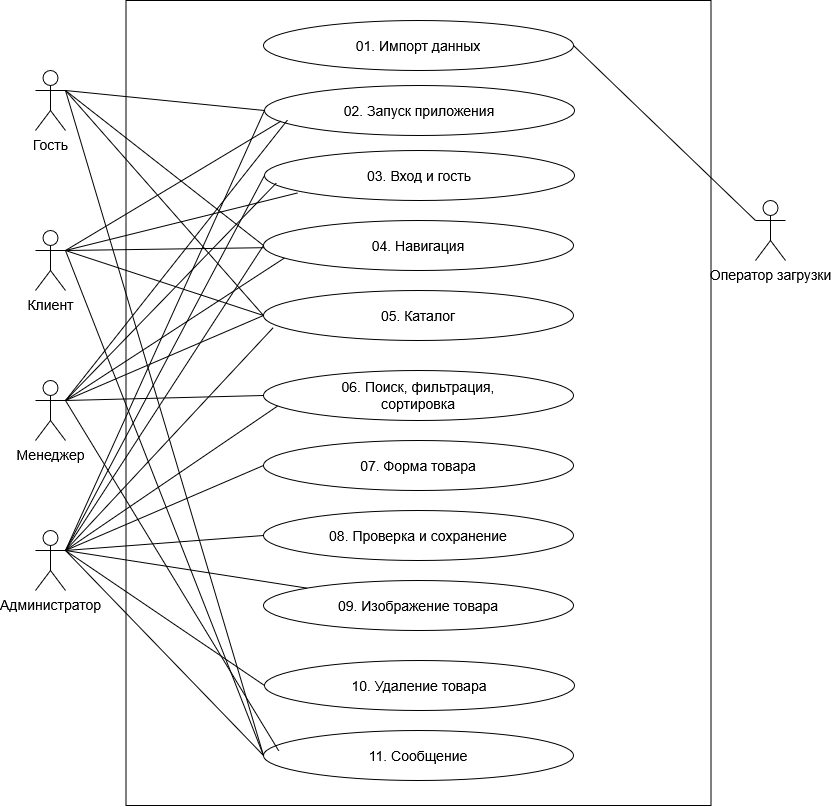

The diagram above was exported from draw.io. Its source (the exported page's mxGraphModel, read from the mxfile embedded in the PNG):
<mxGraphModel dx="2644" dy="988" grid="1" gridSize="10" guides="1" tooltips="1" connect="1" arrows="1" fold="1" page="1" pageScale="1" pageWidth="827" pageHeight="1169" math="0" shadow="0">
  <root>
    <mxCell id="0" />
    <mxCell id="1" parent="0" />
    <mxCell id="MfIkWG7JYv0t3KTOVpcl-48" parent="1" style="rounded=0;whiteSpace=wrap;html=1;" value="" vertex="1">
      <mxGeometry height="805" width="585" x="120.5" y="60" as="geometry" />
    </mxCell>
    <mxCell id="MfIkWG7JYv0t3KTOVpcl-1" parent="1" style="ellipse;whiteSpace=wrap;html=1;shapeInside=1;fontSize=14;" value="01. Импорт данных" vertex="1">
      <mxGeometry height="50" width="310" x="258" y="80" as="geometry" />
    </mxCell>
    <mxCell id="MfIkWG7JYv0t3KTOVpcl-3" parent="1" style="ellipse;whiteSpace=wrap;html=1;shapeInside=1;fontSize=14;" value="02. Запуск приложения" vertex="1">
      <mxGeometry height="50" width="310" x="259" y="145" as="geometry" />
    </mxCell>
    <mxCell id="MfIkWG7JYv0t3KTOVpcl-4" parent="1" style="ellipse;whiteSpace=wrap;html=1;shapeInside=1;fontSize=14;" value="11. Сообщение" vertex="1">
      <mxGeometry height="50" width="310" x="258" y="790" as="geometry" />
    </mxCell>
    <mxCell id="MfIkWG7JYv0t3KTOVpcl-5" parent="1" style="ellipse;whiteSpace=wrap;html=1;shapeInside=1;fontSize=14;" value="10. Удаление товара" vertex="1">
      <mxGeometry height="50" width="310" x="259" y="720" as="geometry" />
    </mxCell>
    <mxCell id="MfIkWG7JYv0t3KTOVpcl-6" parent="1" style="ellipse;whiteSpace=wrap;html=1;shapeInside=1;fontSize=14;" value="03. Вход и гость" vertex="1">
      <mxGeometry height="50" width="310" x="259" y="210" as="geometry" />
    </mxCell>
    <mxCell id="MfIkWG7JYv0t3KTOVpcl-7" parent="1" style="ellipse;whiteSpace=wrap;html=1;shapeInside=1;fontSize=14;" value="04. Навигация" vertex="1">
      <mxGeometry height="50" width="310" x="258" y="280" as="geometry" />
    </mxCell>
    <mxCell id="MfIkWG7JYv0t3KTOVpcl-8" parent="1" style="ellipse;whiteSpace=wrap;html=1;shapeInside=1;fontSize=14;" value="05. Каталог" vertex="1">
      <mxGeometry height="50" width="310" x="258" y="350" as="geometry" />
    </mxCell>
    <mxCell id="MfIkWG7JYv0t3KTOVpcl-9" parent="1" style="ellipse;whiteSpace=wrap;html=1;shapeInside=1;fontSize=14;" value="06. Поиск, фильтрация, сортировка" vertex="1">
      <mxGeometry height="50" width="310" x="258" y="430" as="geometry" />
    </mxCell>
    <mxCell id="MfIkWG7JYv0t3KTOVpcl-10" parent="1" style="ellipse;whiteSpace=wrap;html=1;shapeInside=1;fontSize=14;" value="07. Форма товара" vertex="1">
      <mxGeometry height="50" width="310" x="258" y="500" as="geometry" />
    </mxCell>
    <mxCell id="MfIkWG7JYv0t3KTOVpcl-11" parent="1" style="ellipse;whiteSpace=wrap;html=1;shapeInside=1;fontSize=14;" value="08. Проверка и сохранение" vertex="1">
      <mxGeometry height="50" width="310" x="258" y="570" as="geometry" />
    </mxCell>
    <mxCell id="MfIkWG7JYv0t3KTOVpcl-12" parent="1" style="ellipse;whiteSpace=wrap;html=1;shapeInside=1;fontSize=14;" value="09. Изображение товара" vertex="1">
      <mxGeometry height="50" width="310" x="258" y="640" as="geometry" />
    </mxCell>
    <mxCell id="MfIkWG7JYv0t3KTOVpcl-20" edge="1" parent="1" source="MfIkWG7JYv0t3KTOVpcl-13" style="rounded=0;orthogonalLoop=1;jettySize=auto;html=1;exitX=1;exitY=0.3333333333333333;exitDx=0;exitDy=0;exitPerimeter=0;entryX=0;entryY=0.5;entryDx=0;entryDy=0;defaultLabelBackgroundColor=page;endArrow=none;endFill=0;" target="MfIkWG7JYv0t3KTOVpcl-4">
      <mxGeometry relative="1" as="geometry" />
    </mxCell>
    <mxCell id="MfIkWG7JYv0t3KTOVpcl-22" edge="1" parent="1" source="MfIkWG7JYv0t3KTOVpcl-13" style="rounded=0;orthogonalLoop=1;jettySize=auto;html=1;exitX=1;exitY=0.3333333333333333;exitDx=0;exitDy=0;exitPerimeter=0;entryX=0;entryY=0.5;entryDx=0;entryDy=0;defaultLabelBackgroundColor=page;endArrow=none;endFill=0;" target="MfIkWG7JYv0t3KTOVpcl-3">
      <mxGeometry relative="1" as="geometry" />
    </mxCell>
    <mxCell id="MfIkWG7JYv0t3KTOVpcl-23" edge="1" parent="1" source="MfIkWG7JYv0t3KTOVpcl-13" style="rounded=0;orthogonalLoop=1;jettySize=auto;html=1;exitX=1;exitY=0.3333333333333333;exitDx=0;exitDy=0;exitPerimeter=0;entryX=0;entryY=0.5;entryDx=0;entryDy=0;defaultLabelBackgroundColor=page;endArrow=none;endFill=0;" target="MfIkWG7JYv0t3KTOVpcl-7">
      <mxGeometry relative="1" as="geometry" />
    </mxCell>
    <mxCell id="MfIkWG7JYv0t3KTOVpcl-24" edge="1" parent="1" source="MfIkWG7JYv0t3KTOVpcl-13" style="rounded=0;orthogonalLoop=1;jettySize=auto;html=1;exitX=1;exitY=0.3333333333333333;exitDx=0;exitDy=0;exitPerimeter=0;entryX=0;entryY=0.5;entryDx=0;entryDy=0;defaultLabelBackgroundColor=page;endArrow=none;endFill=0;" target="MfIkWG7JYv0t3KTOVpcl-8">
      <mxGeometry relative="1" as="geometry" />
    </mxCell>
    <mxCell id="MfIkWG7JYv0t3KTOVpcl-13" parent="1" style="shape=umlActor;verticalLabelPosition=bottom;verticalAlign=top;html=1;outlineConnect=0;labelPerimeter=1;fontSize=14;" value="Гость" vertex="1">
      <mxGeometry height="60" width="30" x="30" y="130" as="geometry" />
    </mxCell>
    <mxCell id="MfIkWG7JYv0t3KTOVpcl-25" edge="1" parent="1" source="MfIkWG7JYv0t3KTOVpcl-14" style="rounded=0;orthogonalLoop=1;jettySize=auto;html=1;exitX=1;exitY=0.3333333333333333;exitDx=0;exitDy=0;exitPerimeter=0;entryX=0;entryY=0.5;entryDx=0;entryDy=0;defaultLabelBackgroundColor=page;endArrow=none;endFill=0;" target="MfIkWG7JYv0t3KTOVpcl-4">
      <mxGeometry relative="1" as="geometry" />
    </mxCell>
    <mxCell id="MfIkWG7JYv0t3KTOVpcl-28" edge="1" parent="1" source="MfIkWG7JYv0t3KTOVpcl-14" style="rounded=0;orthogonalLoop=1;jettySize=auto;html=1;exitX=1;exitY=0.3333333333333333;exitDx=0;exitDy=0;exitPerimeter=0;defaultLabelBackgroundColor=page;endArrow=none;endFill=0;" target="MfIkWG7JYv0t3KTOVpcl-7">
      <mxGeometry relative="1" as="geometry" />
    </mxCell>
    <mxCell id="MfIkWG7JYv0t3KTOVpcl-29" edge="1" parent="1" source="MfIkWG7JYv0t3KTOVpcl-14" style="rounded=0;orthogonalLoop=1;jettySize=auto;html=1;exitX=1;exitY=0.3333333333333333;exitDx=0;exitDy=0;exitPerimeter=0;entryX=0;entryY=0.5;entryDx=0;entryDy=0;defaultLabelBackgroundColor=page;endArrow=none;endFill=0;" target="MfIkWG7JYv0t3KTOVpcl-8">
      <mxGeometry relative="1" as="geometry" />
    </mxCell>
    <mxCell id="MfIkWG7JYv0t3KTOVpcl-14" parent="1" style="shape=umlActor;verticalLabelPosition=bottom;verticalAlign=top;html=1;outlineConnect=0;labelPerimeter=1;fontSize=14;" value="Клиент" vertex="1">
      <mxGeometry height="60" width="30" x="30" y="290" as="geometry" />
    </mxCell>
    <mxCell id="MfIkWG7JYv0t3KTOVpcl-34" edge="1" parent="1" source="MfIkWG7JYv0t3KTOVpcl-15" style="rounded=0;orthogonalLoop=1;jettySize=auto;html=1;exitX=1;exitY=0.3333333333333333;exitDx=0;exitDy=0;exitPerimeter=0;entryX=0;entryY=0.5;entryDx=0;entryDy=0;defaultLabelBackgroundColor=page;endArrow=none;endFill=0;" target="MfIkWG7JYv0t3KTOVpcl-8">
      <mxGeometry relative="1" as="geometry" />
    </mxCell>
    <mxCell id="MfIkWG7JYv0t3KTOVpcl-35" edge="1" parent="1" source="MfIkWG7JYv0t3KTOVpcl-15" style="rounded=0;orthogonalLoop=1;jettySize=auto;html=1;exitX=1;exitY=0.3333333333333333;exitDx=0;exitDy=0;exitPerimeter=0;entryX=0;entryY=0.5;entryDx=0;entryDy=0;defaultLabelBackgroundColor=page;endArrow=none;endFill=0;" target="MfIkWG7JYv0t3KTOVpcl-9">
      <mxGeometry relative="1" as="geometry" />
    </mxCell>
    <mxCell id="MfIkWG7JYv0t3KTOVpcl-15" parent="1" style="shape=umlActor;verticalLabelPosition=bottom;verticalAlign=top;html=1;outlineConnect=0;labelPerimeter=1;fontSize=14;" value="Менеджер" vertex="1">
      <mxGeometry height="60" width="30" x="30" y="440" as="geometry" />
    </mxCell>
    <mxCell id="MfIkWG7JYv0t3KTOVpcl-37" edge="1" parent="1" source="MfIkWG7JYv0t3KTOVpcl-16" style="rounded=0;orthogonalLoop=1;jettySize=auto;html=1;exitX=1;exitY=0.3333333333333333;exitDx=0;exitDy=0;exitPerimeter=0;entryX=0;entryY=0.5;entryDx=0;entryDy=0;defaultLabelBackgroundColor=page;endArrow=none;endFill=0;" target="MfIkWG7JYv0t3KTOVpcl-4">
      <mxGeometry relative="1" as="geometry" />
    </mxCell>
    <mxCell id="MfIkWG7JYv0t3KTOVpcl-38" edge="1" parent="1" source="MfIkWG7JYv0t3KTOVpcl-16" style="rounded=0;orthogonalLoop=1;jettySize=auto;html=1;exitX=1;exitY=0.3333333333333333;exitDx=0;exitDy=0;exitPerimeter=0;entryX=0;entryY=0.5;entryDx=0;entryDy=0;defaultLabelBackgroundColor=page;endArrow=none;endFill=0;" target="MfIkWG7JYv0t3KTOVpcl-3">
      <mxGeometry relative="1" as="geometry" />
    </mxCell>
    <mxCell id="MfIkWG7JYv0t3KTOVpcl-39" edge="1" parent="1" source="MfIkWG7JYv0t3KTOVpcl-16" style="rounded=0;orthogonalLoop=1;jettySize=auto;html=1;exitX=1;exitY=0.3333333333333333;exitDx=0;exitDy=0;exitPerimeter=0;entryX=0;entryY=0.5;entryDx=0;entryDy=0;defaultLabelBackgroundColor=page;endArrow=none;endFill=0;" target="MfIkWG7JYv0t3KTOVpcl-6">
      <mxGeometry relative="1" as="geometry" />
    </mxCell>
    <mxCell id="MfIkWG7JYv0t3KTOVpcl-40" edge="1" parent="1" source="MfIkWG7JYv0t3KTOVpcl-16" style="rounded=0;orthogonalLoop=1;jettySize=auto;html=1;exitX=1;exitY=0.3333333333333333;exitDx=0;exitDy=0;exitPerimeter=0;entryX=0;entryY=0.5;entryDx=0;entryDy=0;defaultLabelBackgroundColor=page;endArrow=none;endFill=0;" target="MfIkWG7JYv0t3KTOVpcl-7">
      <mxGeometry relative="1" as="geometry" />
    </mxCell>
    <mxCell id="MfIkWG7JYv0t3KTOVpcl-43" edge="1" parent="1" source="MfIkWG7JYv0t3KTOVpcl-16" style="rounded=0;orthogonalLoop=1;jettySize=auto;html=1;exitX=1;exitY=0.3333333333333333;exitDx=0;exitDy=0;exitPerimeter=0;entryX=0;entryY=0.5;entryDx=0;entryDy=0;defaultLabelBackgroundColor=page;endArrow=none;endFill=0;" target="MfIkWG7JYv0t3KTOVpcl-10">
      <mxGeometry relative="1" as="geometry" />
    </mxCell>
    <mxCell id="MfIkWG7JYv0t3KTOVpcl-44" edge="1" parent="1" source="MfIkWG7JYv0t3KTOVpcl-16" style="rounded=0;orthogonalLoop=1;jettySize=auto;html=1;exitX=1;exitY=0.3333333333333333;exitDx=0;exitDy=0;exitPerimeter=0;entryX=0;entryY=0.5;entryDx=0;entryDy=0;defaultLabelBackgroundColor=page;endArrow=none;endFill=0;" target="MfIkWG7JYv0t3KTOVpcl-11">
      <mxGeometry relative="1" as="geometry" />
    </mxCell>
    <mxCell id="MfIkWG7JYv0t3KTOVpcl-45" edge="1" parent="1" source="MfIkWG7JYv0t3KTOVpcl-16" style="rounded=0;orthogonalLoop=1;jettySize=auto;html=1;exitX=1;exitY=0.3333333333333333;exitDx=0;exitDy=0;exitPerimeter=0;defaultLabelBackgroundColor=page;endArrow=none;endFill=0;" target="MfIkWG7JYv0t3KTOVpcl-12">
      <mxGeometry relative="1" as="geometry" />
    </mxCell>
    <mxCell id="MfIkWG7JYv0t3KTOVpcl-46" edge="1" parent="1" source="MfIkWG7JYv0t3KTOVpcl-16" style="rounded=0;orthogonalLoop=1;jettySize=auto;html=1;exitX=1;exitY=0.3333333333333333;exitDx=0;exitDy=0;exitPerimeter=0;entryX=0;entryY=0.5;entryDx=0;entryDy=0;defaultLabelBackgroundColor=page;endArrow=none;endFill=0;" target="MfIkWG7JYv0t3KTOVpcl-5">
      <mxGeometry relative="1" as="geometry" />
    </mxCell>
    <mxCell id="MfIkWG7JYv0t3KTOVpcl-16" parent="1" style="shape=umlActor;verticalLabelPosition=bottom;verticalAlign=top;html=1;outlineConnect=0;labelPerimeter=1;fontSize=14;" value="Администратор" vertex="1">
      <mxGeometry height="60" width="30" x="30" y="590" as="geometry" />
    </mxCell>
    <mxCell id="MfIkWG7JYv0t3KTOVpcl-47" edge="1" parent="1" source="MfIkWG7JYv0t3KTOVpcl-17" style="rounded=0;orthogonalLoop=1;jettySize=auto;html=1;exitX=0;exitY=0.3333333333333333;exitDx=0;exitDy=0;exitPerimeter=0;entryX=1;entryY=0.5;entryDx=0;entryDy=0;defaultLabelBackgroundColor=page;endArrow=none;endFill=0;" target="MfIkWG7JYv0t3KTOVpcl-1">
      <mxGeometry relative="1" as="geometry" />
    </mxCell>
    <mxCell id="MfIkWG7JYv0t3KTOVpcl-17" parent="1" style="shape=umlActor;verticalLabelPosition=bottom;verticalAlign=top;html=1;outlineConnect=0;labelPerimeter=1;fontSize=14;" value="Оператор загрузки" vertex="1">
      <mxGeometry height="60" width="30" x="750" y="260" as="geometry" />
    </mxCell>
    <mxCell id="MfIkWG7JYv0t3KTOVpcl-26" edge="1" parent="1" source="MfIkWG7JYv0t3KTOVpcl-14" style="rounded=0;orthogonalLoop=1;jettySize=auto;html=1;exitX=1;exitY=0.3333333333333333;exitDx=0;exitDy=0;exitPerimeter=0;entryX=0.053;entryY=0.714;entryDx=0;entryDy=0;entryPerimeter=0;defaultLabelBackgroundColor=page;endArrow=none;endFill=0;" target="MfIkWG7JYv0t3KTOVpcl-3">
      <mxGeometry relative="1" as="geometry" />
    </mxCell>
    <mxCell id="MfIkWG7JYv0t3KTOVpcl-27" edge="1" parent="1" source="MfIkWG7JYv0t3KTOVpcl-14" style="rounded=0;orthogonalLoop=1;jettySize=auto;html=1;exitX=1;exitY=0.3333333333333333;exitDx=0;exitDy=0;exitPerimeter=0;entryX=0.106;entryY=0.85;entryDx=0;entryDy=0;entryPerimeter=0;defaultLabelBackgroundColor=page;endArrow=none;endFill=0;" target="MfIkWG7JYv0t3KTOVpcl-6">
      <mxGeometry relative="1" as="geometry" />
    </mxCell>
    <mxCell id="MfIkWG7JYv0t3KTOVpcl-30" edge="1" parent="1" source="MfIkWG7JYv0t3KTOVpcl-15" style="rounded=0;orthogonalLoop=1;jettySize=auto;html=1;exitX=1;exitY=0.3333333333333333;exitDx=0;exitDy=0;exitPerimeter=0;entryX=0.049;entryY=0.405;entryDx=0;entryDy=0;entryPerimeter=0;defaultLabelBackgroundColor=page;endArrow=none;endFill=0;" target="MfIkWG7JYv0t3KTOVpcl-4">
      <mxGeometry relative="1" as="geometry" />
    </mxCell>
    <mxCell id="MfIkWG7JYv0t3KTOVpcl-31" edge="1" parent="1" source="MfIkWG7JYv0t3KTOVpcl-15" style="rounded=0;orthogonalLoop=1;jettySize=auto;html=1;exitX=1;exitY=0.3333333333333333;exitDx=0;exitDy=0;exitPerimeter=0;entryX=0.074;entryY=0.692;entryDx=0;entryDy=0;entryPerimeter=0;defaultLabelBackgroundColor=page;endArrow=none;endFill=0;" target="MfIkWG7JYv0t3KTOVpcl-3">
      <mxGeometry relative="1" as="geometry" />
    </mxCell>
    <mxCell id="MfIkWG7JYv0t3KTOVpcl-32" edge="1" parent="1" source="MfIkWG7JYv0t3KTOVpcl-15" style="rounded=0;orthogonalLoop=1;jettySize=auto;html=1;exitX=1;exitY=0.3333333333333333;exitDx=0;exitDy=0;exitPerimeter=0;entryX=0.038;entryY=0.651;entryDx=0;entryDy=0;entryPerimeter=0;defaultLabelBackgroundColor=page;endArrow=none;endFill=0;" target="MfIkWG7JYv0t3KTOVpcl-6">
      <mxGeometry relative="1" as="geometry" />
    </mxCell>
    <mxCell id="MfIkWG7JYv0t3KTOVpcl-33" edge="1" parent="1" source="MfIkWG7JYv0t3KTOVpcl-15" style="rounded=0;orthogonalLoop=1;jettySize=auto;html=1;exitX=1;exitY=0.3333333333333333;exitDx=0;exitDy=0;exitPerimeter=0;entryX=0.067;entryY=0.753;entryDx=0;entryDy=0;entryPerimeter=0;defaultLabelBackgroundColor=page;endArrow=none;endFill=0;" target="MfIkWG7JYv0t3KTOVpcl-7">
      <mxGeometry relative="1" as="geometry" />
    </mxCell>
    <mxCell id="MfIkWG7JYv0t3KTOVpcl-41" edge="1" parent="1" source="MfIkWG7JYv0t3KTOVpcl-16" style="rounded=0;orthogonalLoop=1;jettySize=auto;html=1;exitX=1;exitY=0.3333333333333333;exitDx=0;exitDy=0;exitPerimeter=0;entryX=0.031;entryY=0.745;entryDx=0;entryDy=0;entryPerimeter=0;defaultLabelBackgroundColor=page;endArrow=none;endFill=0;" target="MfIkWG7JYv0t3KTOVpcl-8">
      <mxGeometry relative="1" as="geometry" />
    </mxCell>
    <mxCell id="MfIkWG7JYv0t3KTOVpcl-42" edge="1" parent="1" source="MfIkWG7JYv0t3KTOVpcl-16" style="rounded=0;orthogonalLoop=1;jettySize=auto;html=1;exitX=1;exitY=0.3333333333333333;exitDx=0;exitDy=0;exitPerimeter=0;entryX=0.045;entryY=0.713;entryDx=0;entryDy=0;entryPerimeter=0;defaultLabelBackgroundColor=page;endArrow=none;endFill=0;" target="MfIkWG7JYv0t3KTOVpcl-9">
      <mxGeometry relative="1" as="geometry" />
    </mxCell>
  </root>
</mxGraphModel>